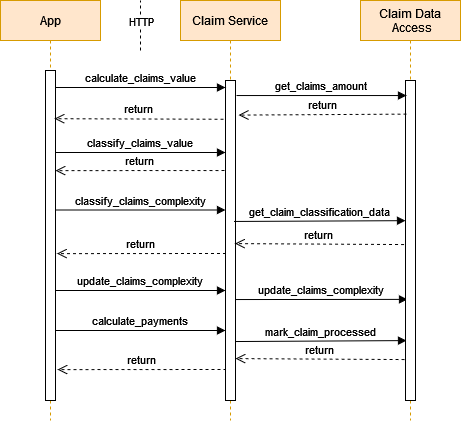

The diagram above was exported from draw.io. Its source (the exported page's mxGraphModel, read from the mxfile embedded in the PNG):
<mxGraphModel dx="1038" dy="564" grid="1" gridSize="10" guides="1" tooltips="1" connect="1" arrows="1" fold="1" page="1" pageScale="1" pageWidth="850" pageHeight="1100" math="0" shadow="0">
  <root>
    <mxCell id="0" />
    <mxCell id="1" parent="0" />
    <mxCell id="3nuBFxr9cyL0pnOWT2aG-1" value="App" style="shape=umlLifeline;perimeter=lifelinePerimeter;container=1;collapsible=0;recursiveResize=0;rounded=0;shadow=0;strokeWidth=1;fillColor=#ffe6cc;strokeColor=#d79b00;" parent="1" vertex="1">
      <mxGeometry x="120" y="80" width="100" height="420" as="geometry" />
    </mxCell>
    <mxCell id="3nuBFxr9cyL0pnOWT2aG-2" value="" style="points=[];perimeter=orthogonalPerimeter;rounded=0;shadow=0;strokeWidth=1;" parent="3nuBFxr9cyL0pnOWT2aG-1" vertex="1">
      <mxGeometry x="45" y="70" width="10" height="330" as="geometry" />
    </mxCell>
    <mxCell id="Dii6-qObTT60-UXcQ0nE-6" value="classify_claims_value" style="verticalAlign=bottom;endArrow=block;entryX=0;entryY=0;shadow=0;strokeWidth=1;" edge="1" parent="3nuBFxr9cyL0pnOWT2aG-1">
      <mxGeometry relative="1" as="geometry">
        <mxPoint x="55" y="152.0000000000001" as="sourcePoint" />
        <mxPoint x="225" y="152.0000000000001" as="targetPoint" />
      </mxGeometry>
    </mxCell>
    <mxCell id="Dii6-qObTT60-UXcQ0nE-14" value="update_claims_complexity" style="verticalAlign=bottom;endArrow=block;entryX=0;entryY=0;shadow=0;strokeWidth=1;" edge="1" parent="3nuBFxr9cyL0pnOWT2aG-1">
      <mxGeometry relative="1" as="geometry">
        <mxPoint x="55" y="290.0000000000001" as="sourcePoint" />
        <mxPoint x="225" y="290.0000000000001" as="targetPoint" />
      </mxGeometry>
    </mxCell>
    <mxCell id="Dii6-qObTT60-UXcQ0nE-15" value="update_claims_complexity" style="verticalAlign=bottom;endArrow=block;shadow=0;strokeWidth=1;exitX=0.9;exitY=0.119;exitDx=0;exitDy=0;exitPerimeter=0;entryX=0.2;entryY=0.684;entryDx=0;entryDy=0;entryPerimeter=0;" edge="1" parent="3nuBFxr9cyL0pnOWT2aG-1" target="Dii6-qObTT60-UXcQ0nE-2">
      <mxGeometry relative="1" as="geometry">
        <mxPoint x="234" y="299.03999999999996" as="sourcePoint" />
        <mxPoint x="406" y="298.08000000000004" as="targetPoint" />
      </mxGeometry>
    </mxCell>
    <mxCell id="Dii6-qObTT60-UXcQ0nE-16" value="calculate_payments" style="verticalAlign=bottom;endArrow=block;entryX=0;entryY=0;shadow=0;strokeWidth=1;" edge="1" parent="3nuBFxr9cyL0pnOWT2aG-1">
      <mxGeometry relative="1" as="geometry">
        <mxPoint x="55" y="330.0000000000001" as="sourcePoint" />
        <mxPoint x="225" y="330.0000000000001" as="targetPoint" />
      </mxGeometry>
    </mxCell>
    <mxCell id="Dii6-qObTT60-UXcQ0nE-17" value="mark_claim_processed" style="verticalAlign=bottom;endArrow=block;shadow=0;strokeWidth=1;exitX=0.9;exitY=0.119;exitDx=0;exitDy=0;exitPerimeter=0;entryX=0.1;entryY=0.113;entryDx=0;entryDy=0;entryPerimeter=0;" edge="1" parent="3nuBFxr9cyL0pnOWT2aG-1">
      <mxGeometry relative="1" as="geometry">
        <mxPoint x="234" y="341.03999999999996" as="sourcePoint" />
        <mxPoint x="406" y="340.08000000000004" as="targetPoint" />
      </mxGeometry>
    </mxCell>
    <mxCell id="Dii6-qObTT60-UXcQ0nE-18" value="return" style="verticalAlign=bottom;endArrow=open;dashed=1;endSize=8;exitX=-0.1;exitY=0.244;shadow=0;strokeWidth=1;exitDx=0;exitDy=0;exitPerimeter=0;entryX=1;entryY=0.238;entryDx=0;entryDy=0;entryPerimeter=0;" edge="1" parent="3nuBFxr9cyL0pnOWT2aG-1">
      <mxGeometry relative="1" as="geometry">
        <mxPoint x="235" y="358.08000000000004" as="targetPoint" />
        <mxPoint x="404" y="359.03999999999996" as="sourcePoint" />
      </mxGeometry>
    </mxCell>
    <mxCell id="Dii6-qObTT60-UXcQ0nE-19" value="return" style="verticalAlign=bottom;endArrow=open;dashed=1;endSize=8;shadow=0;strokeWidth=1;exitX=0.1;exitY=0.306;exitDx=0;exitDy=0;exitPerimeter=0;entryX=1.2;entryY=0.311;entryDx=0;entryDy=0;entryPerimeter=0;" edge="1" parent="3nuBFxr9cyL0pnOWT2aG-1">
      <mxGeometry relative="1" as="geometry">
        <mxPoint x="57" y="369.09000000000003" as="targetPoint" />
        <mxPoint x="226" y="368.96000000000004" as="sourcePoint" />
      </mxGeometry>
    </mxCell>
    <mxCell id="3nuBFxr9cyL0pnOWT2aG-5" value="&#10;Claim Service&#10;" style="shape=umlLifeline;perimeter=lifelinePerimeter;container=1;collapsible=0;recursiveResize=0;rounded=0;shadow=0;strokeWidth=1;fillColor=#ffe6cc;strokeColor=#d79b00;" parent="1" vertex="1">
      <mxGeometry x="300" y="80" width="100" height="420" as="geometry" />
    </mxCell>
    <mxCell id="3nuBFxr9cyL0pnOWT2aG-6" value="" style="points=[];perimeter=orthogonalPerimeter;rounded=0;shadow=0;strokeWidth=1;" parent="3nuBFxr9cyL0pnOWT2aG-5" vertex="1">
      <mxGeometry x="45" y="80" width="10" height="320" as="geometry" />
    </mxCell>
    <mxCell id="Dii6-qObTT60-UXcQ0nE-10" value="classify_claims_complexity" style="verticalAlign=bottom;endArrow=block;entryX=0;entryY=0;shadow=0;strokeWidth=1;" edge="1" parent="3nuBFxr9cyL0pnOWT2aG-5">
      <mxGeometry relative="1" as="geometry">
        <mxPoint x="-125" y="209.5000000000001" as="sourcePoint" />
        <mxPoint x="45" y="209.5000000000001" as="targetPoint" />
      </mxGeometry>
    </mxCell>
    <mxCell id="3nuBFxr9cyL0pnOWT2aG-8" value="calculate_claims_value" style="verticalAlign=bottom;endArrow=block;entryX=0;entryY=0;shadow=0;strokeWidth=1;" parent="1" edge="1">
      <mxGeometry relative="1" as="geometry">
        <mxPoint x="175" y="167.00000000000023" as="sourcePoint" />
        <mxPoint x="345" y="167.00000000000023" as="targetPoint" />
      </mxGeometry>
    </mxCell>
    <mxCell id="Dii6-qObTT60-UXcQ0nE-1" value="&#10;&#10;Claim Data&#10; Access&#10;&#10;" style="shape=umlLifeline;perimeter=lifelinePerimeter;container=1;collapsible=0;recursiveResize=0;rounded=0;shadow=0;strokeWidth=1;fillColor=#ffe6cc;strokeColor=#d79b00;" vertex="1" parent="1">
      <mxGeometry x="480" y="80" width="100" height="420" as="geometry" />
    </mxCell>
    <mxCell id="Dii6-qObTT60-UXcQ0nE-2" value="" style="points=[];perimeter=orthogonalPerimeter;rounded=0;shadow=0;strokeWidth=1;" vertex="1" parent="Dii6-qObTT60-UXcQ0nE-1">
      <mxGeometry x="45" y="80" width="10" height="320" as="geometry" />
    </mxCell>
    <mxCell id="Dii6-qObTT60-UXcQ0nE-3" value="get_claims_amount" style="verticalAlign=bottom;endArrow=block;shadow=0;strokeWidth=1;entryX=0.1;entryY=0.047;entryDx=0;entryDy=0;entryPerimeter=0;exitX=1.1;exitY=0.047;exitDx=0;exitDy=0;exitPerimeter=0;" edge="1" parent="1" source="3nuBFxr9cyL0pnOWT2aG-6" target="Dii6-qObTT60-UXcQ0nE-2">
      <mxGeometry relative="1" as="geometry">
        <mxPoint x="370" y="178" as="sourcePoint" />
        <mxPoint x="480" y="179" as="targetPoint" />
      </mxGeometry>
    </mxCell>
    <mxCell id="Dii6-qObTT60-UXcQ0nE-4" value="return" style="verticalAlign=bottom;endArrow=open;dashed=1;endSize=8;exitX=0.1;exitY=0.105;shadow=0;strokeWidth=1;exitDx=0;exitDy=0;exitPerimeter=0;entryX=1.3;entryY=0.108;entryDx=0;entryDy=0;entryPerimeter=0;" edge="1" parent="1" source="Dii6-qObTT60-UXcQ0nE-2" target="3nuBFxr9cyL0pnOWT2aG-6">
      <mxGeometry relative="1" as="geometry">
        <mxPoint x="370" y="200" as="targetPoint" />
        <mxPoint x="520" y="199.99999999999977" as="sourcePoint" />
      </mxGeometry>
    </mxCell>
    <mxCell id="Dii6-qObTT60-UXcQ0nE-5" value="return" style="verticalAlign=bottom;endArrow=open;dashed=1;endSize=8;shadow=0;strokeWidth=1;exitX=-0.2;exitY=0.121;exitDx=0;exitDy=0;exitPerimeter=0;entryX=0.9;entryY=0.146;entryDx=0;entryDy=0;entryPerimeter=0;" edge="1" parent="1" source="3nuBFxr9cyL0pnOWT2aG-6" target="3nuBFxr9cyL0pnOWT2aG-2">
      <mxGeometry relative="1" as="geometry">
        <mxPoint x="190" y="210" as="targetPoint" />
        <mxPoint x="340" y="210" as="sourcePoint" />
      </mxGeometry>
    </mxCell>
    <mxCell id="Dii6-qObTT60-UXcQ0nE-11" value="get_claim_classification_data" style="verticalAlign=bottom;endArrow=block;shadow=0;strokeWidth=1;exitX=0.9;exitY=0.119;exitDx=0;exitDy=0;exitPerimeter=0;entryX=0;entryY=0.438;entryDx=0;entryDy=0;entryPerimeter=0;" edge="1" parent="1" target="Dii6-qObTT60-UXcQ0nE-2">
      <mxGeometry relative="1" as="geometry">
        <mxPoint x="353.5" y="300.96" as="sourcePoint" />
        <mxPoint x="525.5" y="300.00000000000006" as="targetPoint" />
      </mxGeometry>
    </mxCell>
    <mxCell id="Dii6-qObTT60-UXcQ0nE-12" value="return" style="verticalAlign=bottom;endArrow=open;dashed=1;endSize=8;exitX=-0.1;exitY=0.244;shadow=0;strokeWidth=1;exitDx=0;exitDy=0;exitPerimeter=0;entryX=1;entryY=0.238;entryDx=0;entryDy=0;entryPerimeter=0;" edge="1" parent="1">
      <mxGeometry relative="1" as="geometry">
        <mxPoint x="354.5" y="323.08000000000004" as="targetPoint" />
        <mxPoint x="523.5" y="324.03999999999996" as="sourcePoint" />
      </mxGeometry>
    </mxCell>
    <mxCell id="Dii6-qObTT60-UXcQ0nE-13" value="return" style="verticalAlign=bottom;endArrow=open;dashed=1;endSize=8;shadow=0;strokeWidth=1;exitX=0.1;exitY=0.306;exitDx=0;exitDy=0;exitPerimeter=0;entryX=1.2;entryY=0.311;entryDx=0;entryDy=0;entryPerimeter=0;" edge="1" parent="1">
      <mxGeometry relative="1" as="geometry">
        <mxPoint x="176.5" y="333.09000000000003" as="targetPoint" />
        <mxPoint x="345.5" y="332.96000000000004" as="sourcePoint" />
      </mxGeometry>
    </mxCell>
    <mxCell id="Dii6-qObTT60-UXcQ0nE-22" value="" style="endArrow=none;dashed=1;html=1;rounded=0;jumpSize=1;jumpStyle=none;" edge="1" parent="1">
      <mxGeometry width="50" height="50" relative="1" as="geometry">
        <mxPoint x="260" y="130" as="sourcePoint" />
        <mxPoint x="260" y="80" as="targetPoint" />
      </mxGeometry>
    </mxCell>
    <mxCell id="Dii6-qObTT60-UXcQ0nE-23" value="HTTP" style="edgeLabel;html=1;align=center;verticalAlign=middle;resizable=0;points=[];" vertex="1" connectable="0" parent="Dii6-qObTT60-UXcQ0nE-22">
      <mxGeometry x="0.8773" y="-3" relative="1" as="geometry">
        <mxPoint x="-3" y="17" as="offset" />
      </mxGeometry>
    </mxCell>
    <mxCell id="Dii6-qObTT60-UXcQ0nE-9" value="return" style="verticalAlign=bottom;endArrow=open;dashed=1;endSize=8;shadow=0;strokeWidth=1;exitX=0.1;exitY=0.306;exitDx=0;exitDy=0;exitPerimeter=0;entryX=1.2;entryY=0.311;entryDx=0;entryDy=0;entryPerimeter=0;" edge="1" parent="1">
      <mxGeometry relative="1" as="geometry">
        <mxPoint x="175" y="250.13000000000002" as="targetPoint" />
        <mxPoint x="344" y="250.00000000000003" as="sourcePoint" />
        <Array as="points">
          <mxPoint x="268" y="250.04" />
        </Array>
      </mxGeometry>
    </mxCell>
  </root>
</mxGraphModel>